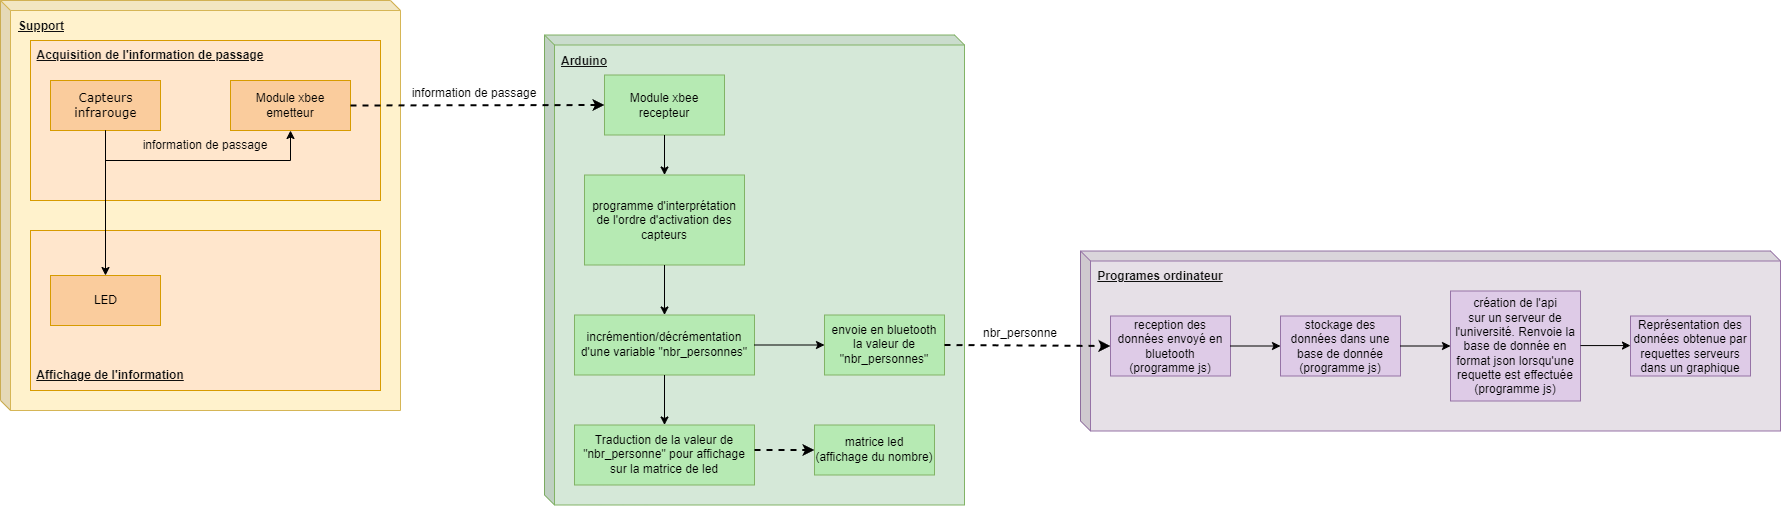

The diagram above was exported from draw.io. Its source (the exported page's mxGraphModel, read from the mxfile embedded in the PNG):
<mxGraphModel dx="2206" dy="1175" grid="1" gridSize="10" guides="1" tooltips="1" connect="1" arrows="1" fold="1" page="1" pageScale="1" pageWidth="1100" pageHeight="850" background="none" math="0" shadow="0">
  <root>
    <mxCell id="0" />
    <mxCell id="1" parent="0" />
    <mxCell id="xxqox_HJemHSBdpyXevN-51" value="" style="shape=cube;whiteSpace=wrap;html=1;boundedLbl=1;backgroundOutline=1;darkOpacity=0.05;darkOpacity2=0.1;size=10;fillColor=#E6E0E7;strokeColor=#9673a6;" parent="1" vertex="1">
      <mxGeometry x="1120" y="350.5" width="700" height="180" as="geometry" />
    </mxCell>
    <mxCell id="xxqox_HJemHSBdpyXevN-39" value="" style="shape=cube;whiteSpace=wrap;html=1;boundedLbl=1;backgroundOutline=1;darkOpacity=0.05;darkOpacity2=0.1;size=10;fillColor=#D5E8D8;strokeColor=#82b366;" parent="1" vertex="1">
      <mxGeometry x="584" y="134.5" width="420" height="470" as="geometry" />
    </mxCell>
    <mxCell id="xxqox_HJemHSBdpyXevN-21" value="" style="shape=cube;whiteSpace=wrap;html=1;boundedLbl=1;backgroundOutline=1;darkOpacity=0.05;darkOpacity2=0.1;size=10;fillColor=#fff2cc;strokeColor=#d6b656;" parent="1" vertex="1">
      <mxGeometry x="40" y="100" width="400" height="410" as="geometry" />
    </mxCell>
    <mxCell id="xxqox_HJemHSBdpyXevN-9" value="" style="rounded=0;whiteSpace=wrap;html=1;fillColor=#ffe6cc;strokeColor=#d79b00;" parent="1" vertex="1">
      <mxGeometry x="70" y="140" width="350" height="160" as="geometry" />
    </mxCell>
    <mxCell id="39150e848f15840c-4" value="Capteurs&lt;br&gt;infrarouge" style="html=1;rounded=0;shadow=0;comic=0;labelBackgroundColor=none;strokeWidth=1;fontFamily=Verdana;fontSize=12;align=center;fillColor=#facc9d;strokeColor=#d79b00;" parent="1" vertex="1">
      <mxGeometry x="90" y="180" width="110" height="50" as="geometry" />
    </mxCell>
    <mxCell id="xxqox_HJemHSBdpyXevN-1" value="Module xbee&lt;br&gt;emetteur" style="rounded=0;whiteSpace=wrap;html=1;fillColor=#FACC9D;strokeColor=#d79b00;" parent="1" vertex="1">
      <mxGeometry x="270" y="180" width="120" height="50" as="geometry" />
    </mxCell>
    <mxCell id="xxqox_HJemHSBdpyXevN-5" value="" style="endArrow=classic;html=1;rounded=0;exitX=0.5;exitY=1;exitDx=0;exitDy=0;entryX=0.5;entryY=1;entryDx=0;entryDy=0;" parent="1" source="39150e848f15840c-4" target="xxqox_HJemHSBdpyXevN-1" edge="1">
      <mxGeometry width="50" height="50" relative="1" as="geometry">
        <mxPoint x="190" y="265" as="sourcePoint" />
        <mxPoint x="240" y="215" as="targetPoint" />
        <Array as="points">
          <mxPoint x="145" y="260" />
          <mxPoint x="330" y="260" />
        </Array>
      </mxGeometry>
    </mxCell>
    <mxCell id="xxqox_HJemHSBdpyXevN-6" value="information de passage" style="text;strokeColor=none;align=center;fillColor=none;html=1;verticalAlign=middle;whiteSpace=wrap;rounded=0;" parent="1" vertex="1">
      <mxGeometry x="175" y="230" width="140" height="30" as="geometry" />
    </mxCell>
    <mxCell id="xxqox_HJemHSBdpyXevN-10" value="&lt;font color=&quot;#0f0f0f&quot;&gt;&lt;u&gt;&lt;b&gt;Acquisition de l'information de passage&lt;/b&gt;&lt;/u&gt;&lt;/font&gt;" style="text;strokeColor=none;align=center;fillColor=none;html=1;verticalAlign=middle;whiteSpace=wrap;rounded=0;" parent="1" vertex="1">
      <mxGeometry x="75" y="140" width="230" height="30" as="geometry" />
    </mxCell>
    <mxCell id="xxqox_HJemHSBdpyXevN-12" value="" style="rounded=0;whiteSpace=wrap;html=1;fillColor=#ffe6cc;strokeColor=#d79b00;" parent="1" vertex="1">
      <mxGeometry x="70" y="330" width="350" height="160" as="geometry" />
    </mxCell>
    <mxCell id="xxqox_HJemHSBdpyXevN-13" value="LED" style="html=1;rounded=0;shadow=0;comic=0;labelBackgroundColor=none;strokeWidth=1;fontFamily=Verdana;fontSize=12;align=center;fillColor=#facc9d;strokeColor=#d79b00;" parent="1" vertex="1">
      <mxGeometry x="90" y="375" width="110" height="50" as="geometry" />
    </mxCell>
    <mxCell id="xxqox_HJemHSBdpyXevN-14" value="matrice led&lt;br&gt;(affichage du nombre)" style="rounded=0;whiteSpace=wrap;html=1;fillColor=#b6eab3;strokeColor=#82b366;" parent="1" vertex="1">
      <mxGeometry x="854" y="524.5" width="120" height="50" as="geometry" />
    </mxCell>
    <mxCell id="xxqox_HJemHSBdpyXevN-18" value="&lt;font color=&quot;#0f0f0f&quot;&gt;&lt;u&gt;&lt;b&gt;Affichage de l'information&lt;/b&gt;&lt;/u&gt;&lt;/font&gt;" style="text;strokeColor=none;align=center;fillColor=none;html=1;verticalAlign=middle;whiteSpace=wrap;rounded=0;" parent="1" vertex="1">
      <mxGeometry x="75" y="460" width="150" height="30" as="geometry" />
    </mxCell>
    <mxCell id="xxqox_HJemHSBdpyXevN-19" value="" style="endArrow=classic;html=1;rounded=0;entryX=0.5;entryY=0;entryDx=0;entryDy=0;exitX=0.5;exitY=1;exitDx=0;exitDy=0;" parent="1" source="39150e848f15840c-4" target="xxqox_HJemHSBdpyXevN-13" edge="1">
      <mxGeometry width="50" height="50" relative="1" as="geometry">
        <mxPoint x="150" y="260" as="sourcePoint" />
        <mxPoint x="310" y="320" as="targetPoint" />
      </mxGeometry>
    </mxCell>
    <mxCell id="xxqox_HJemHSBdpyXevN-22" value="programme d'interprétation&lt;br&gt;de l'ordre d'activation des capteurs" style="rounded=0;whiteSpace=wrap;html=1;fillColor=#B6EAB3;strokeColor=#82b366;" parent="1" vertex="1">
      <mxGeometry x="624" y="274.5" width="160" height="90" as="geometry" />
    </mxCell>
    <mxCell id="xxqox_HJemHSBdpyXevN-24" value="Module xbee&lt;br&gt;recepteur" style="rounded=0;whiteSpace=wrap;html=1;fillColor=#B6EAB3;strokeColor=#82b366;" parent="1" vertex="1">
      <mxGeometry x="644" y="174.5" width="120" height="60" as="geometry" />
    </mxCell>
    <mxCell id="xxqox_HJemHSBdpyXevN-27" value="incrémention/décrémentation&lt;br&gt;d'une variable &quot;nbr_personnes&quot;" style="rounded=0;whiteSpace=wrap;html=1;fillColor=#B6EAB3;strokeColor=#82b366;" parent="1" vertex="1">
      <mxGeometry x="614" y="414.5" width="180" height="60" as="geometry" />
    </mxCell>
    <mxCell id="xxqox_HJemHSBdpyXevN-28" value="Traduction de la valeur de &quot;nbr_personne&quot; pour affichage sur la matrice de led" style="rounded=0;whiteSpace=wrap;html=1;fillColor=#B6EAB3;strokeColor=#82b366;" parent="1" vertex="1">
      <mxGeometry x="614" y="524.5" width="180" height="60" as="geometry" />
    </mxCell>
    <mxCell id="xxqox_HJemHSBdpyXevN-29" value="envoie en bluetooth&lt;br&gt;la valeur de &quot;nbr_personnes&quot;" style="rounded=0;whiteSpace=wrap;html=1;fillColor=#B6EAB3;strokeColor=#82b366;" parent="1" vertex="1">
      <mxGeometry x="864" y="414.5" width="120" height="60" as="geometry" />
    </mxCell>
    <mxCell id="xxqox_HJemHSBdpyXevN-31" value="" style="endArrow=classic;html=1;rounded=0;exitX=1;exitY=0.5;exitDx=0;exitDy=0;entryX=0;entryY=0.5;entryDx=0;entryDy=0;dashed=1;strokeWidth=2;" parent="1" source="xxqox_HJemHSBdpyXevN-1" target="xxqox_HJemHSBdpyXevN-24" edge="1">
      <mxGeometry width="50" height="50" relative="1" as="geometry">
        <mxPoint x="600" y="430" as="sourcePoint" />
        <mxPoint x="650" y="380" as="targetPoint" />
      </mxGeometry>
    </mxCell>
    <mxCell id="xxqox_HJemHSBdpyXevN-33" value="information de passage" style="text;strokeColor=none;align=center;fillColor=none;html=1;verticalAlign=middle;whiteSpace=wrap;rounded=0;rotation=0;" parent="1" vertex="1">
      <mxGeometry x="444" y="180" width="140" height="25" as="geometry" />
    </mxCell>
    <mxCell id="xxqox_HJemHSBdpyXevN-35" value="" style="endArrow=classic;html=1;rounded=0;exitX=0.5;exitY=1;exitDx=0;exitDy=0;" parent="1" source="xxqox_HJemHSBdpyXevN-24" target="xxqox_HJemHSBdpyXevN-22" edge="1">
      <mxGeometry width="50" height="50" relative="1" as="geometry">
        <mxPoint x="564" y="434.5" as="sourcePoint" />
        <mxPoint x="614" y="384.5" as="targetPoint" />
      </mxGeometry>
    </mxCell>
    <mxCell id="xxqox_HJemHSBdpyXevN-36" value="" style="endArrow=classic;html=1;rounded=0;exitX=0.5;exitY=1;exitDx=0;exitDy=0;entryX=0.5;entryY=0;entryDx=0;entryDy=0;" parent="1" source="xxqox_HJemHSBdpyXevN-22" target="xxqox_HJemHSBdpyXevN-27" edge="1">
      <mxGeometry width="50" height="50" relative="1" as="geometry">
        <mxPoint x="564" y="434.5" as="sourcePoint" />
        <mxPoint x="614" y="384.5" as="targetPoint" />
      </mxGeometry>
    </mxCell>
    <mxCell id="xxqox_HJemHSBdpyXevN-37" value="" style="endArrow=classic;html=1;rounded=0;entryX=0.5;entryY=0;entryDx=0;entryDy=0;exitX=0.5;exitY=1;exitDx=0;exitDy=0;" parent="1" source="xxqox_HJemHSBdpyXevN-27" target="xxqox_HJemHSBdpyXevN-28" edge="1">
      <mxGeometry width="50" height="50" relative="1" as="geometry">
        <mxPoint x="704" y="484.5" as="sourcePoint" />
        <mxPoint x="614" y="384.5" as="targetPoint" />
      </mxGeometry>
    </mxCell>
    <mxCell id="xxqox_HJemHSBdpyXevN-38" value="" style="endArrow=classic;html=1;rounded=0;exitX=1;exitY=0.5;exitDx=0;exitDy=0;entryX=0;entryY=0.5;entryDx=0;entryDy=0;" parent="1" source="xxqox_HJemHSBdpyXevN-27" target="xxqox_HJemHSBdpyXevN-29" edge="1">
      <mxGeometry width="50" height="50" relative="1" as="geometry">
        <mxPoint x="564" y="434.5" as="sourcePoint" />
        <mxPoint x="614" y="384.5" as="targetPoint" />
      </mxGeometry>
    </mxCell>
    <mxCell id="xxqox_HJemHSBdpyXevN-40" value="&lt;font color=&quot;#0f0f0f&quot;&gt;&lt;u&gt;&lt;b&gt;Support&lt;/b&gt;&lt;/u&gt;&lt;/font&gt;" style="text;strokeColor=none;align=center;fillColor=none;html=1;verticalAlign=middle;whiteSpace=wrap;rounded=0;" parent="1" vertex="1">
      <mxGeometry x="51" y="111" width="60" height="30" as="geometry" />
    </mxCell>
    <mxCell id="xxqox_HJemHSBdpyXevN-41" value="&lt;font color=&quot;#0f0f0f&quot;&gt;&lt;b&gt;&lt;u&gt;Arduino&lt;/u&gt;&lt;/b&gt;&lt;/font&gt;" style="text;strokeColor=none;align=center;fillColor=none;html=1;verticalAlign=middle;whiteSpace=wrap;rounded=0;" parent="1" vertex="1">
      <mxGeometry x="594" y="145.5" width="60" height="30" as="geometry" />
    </mxCell>
    <mxCell id="xxqox_HJemHSBdpyXevN-42" value="" style="endArrow=classic;html=1;rounded=0;dashed=1;strokeWidth=2;entryX=0;entryY=0.5;entryDx=0;entryDy=0;" parent="1" edge="1" target="xxqox_HJemHSBdpyXevN-14">
      <mxGeometry width="50" height="50" relative="1" as="geometry">
        <mxPoint x="794" y="549.5" as="sourcePoint" />
        <mxPoint x="304" y="434.5" as="targetPoint" />
      </mxGeometry>
    </mxCell>
    <mxCell id="xxqox_HJemHSBdpyXevN-44" value="reception des données envoyé en&lt;br&gt;bluetooth&lt;br&gt;(programme js)" style="rounded=0;whiteSpace=wrap;html=1;fillColor=#DECBE7;strokeColor=#9673a6;" parent="1" vertex="1">
      <mxGeometry x="1150" y="415.5" width="120" height="60" as="geometry" />
    </mxCell>
    <mxCell id="xxqox_HJemHSBdpyXevN-45" value="stockage des données dans une base de donnée&lt;br&gt;(programme js)" style="rounded=0;whiteSpace=wrap;html=1;fillColor=#DECBE7;strokeColor=#9673a6;" parent="1" vertex="1">
      <mxGeometry x="1320" y="415.5" width="120" height="60" as="geometry" />
    </mxCell>
    <mxCell id="xxqox_HJemHSBdpyXevN-46" value="création de l'api&lt;br&gt;sur un serveur de&lt;br&gt;l'université. Renvoie la base de donnée en format json lorsqu'une requette est effectuée&lt;br&gt;(programme js)" style="rounded=0;whiteSpace=wrap;html=1;fillColor=#DECBE7;strokeColor=#9673a6;" parent="1" vertex="1">
      <mxGeometry x="1490" y="390.5" width="130" height="110" as="geometry" />
    </mxCell>
    <mxCell id="xxqox_HJemHSBdpyXevN-47" value="Représentation des données obtenue par requettes serveurs dans un graphique" style="rounded=0;whiteSpace=wrap;html=1;fillColor=#DECBE7;strokeColor=#9673a6;" parent="1" vertex="1">
      <mxGeometry x="1670" y="415.5" width="120" height="60" as="geometry" />
    </mxCell>
    <mxCell id="xxqox_HJemHSBdpyXevN-48" value="" style="endArrow=classic;html=1;rounded=0;exitX=1;exitY=0.5;exitDx=0;exitDy=0;" parent="1" source="xxqox_HJemHSBdpyXevN-44" target="xxqox_HJemHSBdpyXevN-45" edge="1">
      <mxGeometry width="50" height="50" relative="1" as="geometry">
        <mxPoint x="1180" y="550.5" as="sourcePoint" />
        <mxPoint x="1280" y="460.5" as="targetPoint" />
      </mxGeometry>
    </mxCell>
    <mxCell id="xxqox_HJemHSBdpyXevN-49" value="" style="endArrow=classic;html=1;rounded=0;exitX=1;exitY=0.5;exitDx=0;exitDy=0;entryX=0;entryY=0.5;entryDx=0;entryDy=0;" parent="1" source="xxqox_HJemHSBdpyXevN-45" target="xxqox_HJemHSBdpyXevN-46" edge="1">
      <mxGeometry width="50" height="50" relative="1" as="geometry">
        <mxPoint x="1280" y="455.5" as="sourcePoint" />
        <mxPoint x="1330" y="455.5" as="targetPoint" />
      </mxGeometry>
    </mxCell>
    <mxCell id="xxqox_HJemHSBdpyXevN-50" value="" style="endArrow=classic;html=1;rounded=0;exitX=1;exitY=0.5;exitDx=0;exitDy=0;" parent="1" edge="1">
      <mxGeometry width="50" height="50" relative="1" as="geometry">
        <mxPoint x="1620" y="445.07" as="sourcePoint" />
        <mxPoint x="1670" y="445.07" as="targetPoint" />
      </mxGeometry>
    </mxCell>
    <mxCell id="xxqox_HJemHSBdpyXevN-52" value="" style="endArrow=classic;html=1;rounded=0;exitX=1;exitY=0.5;exitDx=0;exitDy=0;entryX=0;entryY=0.5;entryDx=0;entryDy=0;dashed=1;strokeWidth=2;" parent="1" target="xxqox_HJemHSBdpyXevN-44" edge="1" source="xxqox_HJemHSBdpyXevN-29">
      <mxGeometry width="50" height="50" relative="1" as="geometry">
        <mxPoint x="1070" y="410" as="sourcePoint" />
        <mxPoint x="1410" y="375" as="targetPoint" />
      </mxGeometry>
    </mxCell>
    <mxCell id="xxqox_HJemHSBdpyXevN-53" value="nbr_personne" style="text;strokeColor=none;align=center;fillColor=none;html=1;verticalAlign=middle;whiteSpace=wrap;rounded=0;rotation=0;" parent="1" vertex="1">
      <mxGeometry x="990" y="420.5" width="140" height="25" as="geometry" />
    </mxCell>
    <mxCell id="xxqox_HJemHSBdpyXevN-54" value="&lt;font color=&quot;#0f0f0f&quot;&gt;&lt;b&gt;&lt;u&gt;Programes ordinateur&lt;/u&gt;&lt;/b&gt;&lt;/font&gt;" style="text;strokeColor=none;align=center;fillColor=none;html=1;verticalAlign=middle;whiteSpace=wrap;rounded=0;" parent="1" vertex="1">
      <mxGeometry x="1130" y="360.5" width="140" height="30" as="geometry" />
    </mxCell>
  </root>
</mxGraphModel>